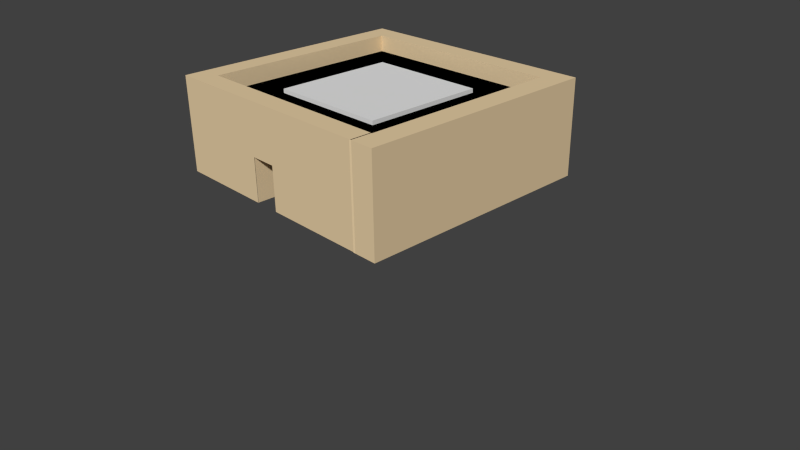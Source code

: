 # Source: House1.blend  (saved by Blender 2.74.0; exported with 4.5.12 LTS)
import bpy
from mathutils import Matrix  # noqa: F401  (used for matrix-valued properties, if any)

bpy.ops.wm.read_factory_settings(use_empty=True)
scene = bpy.context.scene
scene.name = 'Scene'

# ---- collections
col_collection_1 = bpy.data.collections.new('Collection 1'); scene.collection.children.link(col_collection_1)

# ---- materials (node trees are filled in below, after node groups)
mat_material_001 = bpy.data.materials.new('Material.001')
mat_material_001.alpha_threshold = 0.0
mat_material_001.use_transparent_shadow = False
mat_material_001.preview_render_type = 'CUBE'
mat_material_001.diffuse_color = (0.8, 0.6191, 0.3771, 1.0)
mat_material_001.roughness = 0.5

# ---- material node trees

# ---- world
world_world = bpy.data.worlds.new('World'); scene.world = world_world
world_world.color = (0.05088, 0.05088, 0.05088)
world_world.use_sun_shadow = False
world_world.sun_shadow_jitter_overblur = 0.0
world_world.cycles.sampling_method = 'MANUAL'
world_world.cycles.sample_map_resolution = 256

# ---- cameras
cam_camera = bpy.data.cameras.new('Camera')
cam_camera.clip_end = 100.0
cam_camera.lens = 35.0
cam_camera.sensor_width = 32.0
cam_camera.sensor_height = 18.0
cam_camera.ortho_scale = 7.314
cam_camera.dof.focus_distance = 0.0
cam_camera.dof.aperture_fstop = 128.0

# ---- meshes
me_plane_001 = bpy.data.meshes.new('Plane.001')
me_plane_001.from_pydata([(-1.0, -1.0, 0.0), (1.0, -1.0, 0.0), (-1.0, 1.0, 0.0), (1.0, 1.0, 0.0), (-1.821, -1.819, 0.0), (1.953, -1.819, 0.0), (-1.821, 1.819, 0.0), (1.953, 1.819, 0.0), (-1.0, -1.0, 0.06569), (1.0, -1.0, 0.06569), (-1.0, 1.0, 0.06569), (1.0, 1.0, 0.06569)], [], [(2, 3, 11, 10), (4, 5, 7, 6), (3, 2, 6, 7), (1, 3, 7, 5), (0, 1, 5, 4), (2, 0, 4, 6), (8, 10, 11, 9), (3, 1, 9, 11), (1, 0, 8, 9), (0, 2, 10, 8)])
me_plane_001.use_remesh_preserve_volume = False
me_plane_001.use_remesh_preserve_attributes = False
me_plane_001.use_mirror_vertex_groups = False
me_plane_001.update()
me_plane = bpy.data.meshes.new('Plane')
me_plane.from_pydata([(-0.1868, -0.1707, 0.0), (0.1868, -0.1707, 0.0), (-0.1868, 0.1707, 0.0), (0.1868, 0.1707, 0.0), (-0.1868, 3.469, 0.0), (0.1868, 3.469, 0.0), (-0.1868, 3.813, 0.0), (0.1868, 3.813, 0.0), (-3.646, 3.469, 0.0), (-3.646, 3.813, 0.0), (-4.012, 3.469, 0.0), (-4.012, 3.813, 0.0), (-3.646, 0.1707, 0.0), (-4.012, 0.1707, 0.0), (-3.646, -0.1624, 0.0), (-4.012, -0.1624, 0.0), (-0.1976, 0.1707, 0.0), (-0.1976, -0.1624, 0.0), (-0.1868, -0.1707, 1.261), (0.1868, -0.1707, 1.261), (-0.1868, 0.1707, 1.261), (0.1868, 0.1707, 1.261), (-0.1868, 3.469, 1.261), (0.1868, 3.469, 1.261), (-0.1868, 3.813, 1.261), (0.1868, 3.813, 1.261), (-3.646, 3.469, 1.261), (-3.646, 3.813, 1.261), (-4.012, 3.469, 1.261), (-4.012, 3.813, 1.261), (-3.646, 0.1707, 1.261), (-4.012, 0.1707, 1.261), (-3.646, -0.1624, 1.261), (-4.012, -0.1624, 1.261), (-0.1976, 0.1707, 1.261), (-0.1976, -0.1624, 1.261), (-0.1868, -0.1707, 1.555), (0.1868, -0.1707, 1.555), (-0.1868, 0.1707, 1.555), (0.1868, 0.1707, 1.555), (-0.1868, 3.469, 1.555), (0.1868, 3.469, 1.555), (-0.1868, 3.813, 1.555), (0.1868, 3.813, 1.555), (-3.646, 3.469, 1.555), (-3.646, 3.813, 1.555), (-4.012, 3.469, 1.555), (-4.012, 3.813, 1.555), (-3.646, 0.1707, 1.555), (-4.012, 0.1707, 1.555), (-3.646, -0.1624, 1.555), (-4.012, -0.1624, 1.555), (-0.1976, 0.1707, 1.555), (-0.1976, -0.1624, 1.555), (-1.922, -0.1624, 0.0), (-4.012, 1.82, 1.261), (-1.922, -0.1624, 1.261), (-4.012, 0.1707, 0.6304), (-0.1976, -0.1624, 0.6304), (-3.646, -0.1624, 0.6304), (-1.922, -0.1624, 0.6304), (-1.06, -0.1624, 0.0), (-4.012, 0.9953, 1.261), (-1.06, -0.1624, 1.261), (-4.012, 0.1707, 0.3152), (-0.1976, -0.1624, 0.3152), (-3.646, -0.1624, 0.9456), (-2.784, -0.1624, 0.0), (-4.012, 2.645, 1.261), (-2.784, -0.1624, 1.261), (-4.012, 0.1707, 0.9456), (-0.1976, -0.1624, 0.9456), (-3.646, -0.1624, 0.3152), (-1.922, -0.1624, 0.9456), (-1.922, -0.1624, 0.3152), (-2.784, -0.1624, 0.6304), (-1.06, -0.1624, 0.6304), (-4.012, 0.9953, 0.9456), (-1.06, -0.1624, 0.3152), (-2.784, -0.1624, 0.3152), (-2.784, -0.1624, 0.9456), (-1.06, -0.1624, 0.9456), (-0.6287, -0.1624, 0.0), (-4.012, 0.583, 1.261), (-0.6287, -0.1624, 1.261), (-4.012, 0.1707, 0.1576), (-0.1976, -0.1624, 0.1576), (-3.646, -0.1624, 1.103), (-2.353, -0.1624, 0.0), (-4.012, 2.232, 1.261), (-2.353, -0.1624, 1.261), (-4.012, 0.1707, 0.788), (-0.1976, -0.1624, 0.788), (-3.646, -0.1624, 0.4728), (-1.922, -0.1624, 1.103), (-1.922, -0.1624, 0.4728), (-3.215, -0.1624, 0.6304), (-1.491, -0.1624, 0.6304), (-4.012, 1.408, 1.103), (-1.491, -0.1624, 0.0), (-4.012, 1.408, 1.261), (-1.491, -0.1624, 1.261), (-4.012, 0.1707, 0.4728), (-0.1976, -0.1624, 0.4728), (-3.646, -0.1624, 0.788), (-3.215, -0.1624, 0.0), (-4.012, 3.057, 1.261), (-3.215, -0.1624, 1.261), (-4.012, 0.1707, 1.103), (-0.1976, -0.1624, 1.103), (-3.646, -0.1624, 0.1576), (-1.922, -0.1624, 0.788), (-1.922, -0.1624, 0.1576), (-2.353, -0.1624, 0.6304), (-0.6287, -0.1624, 0.6304), (-4.012, 0.583, 0.788), (-1.06, -0.1624, 0.4728), (-1.06, -0.1624, 0.1576), (-1.491, -0.1624, 0.3152), (-0.6287, -0.1624, 0.3152), (-2.784, -0.1624, 0.4728), (-2.784, -0.1624, 0.1576), (-3.215, -0.1624, 0.3152), (-2.353, -0.1624, 0.3152), (-2.784, -0.1624, 1.103), (-2.784, -0.1624, 0.788), (-3.215, -0.1624, 0.9456), (-2.353, -0.1624, 0.9456), (-1.06, -0.1624, 1.103), (-1.06, -0.1624, 0.788), (-1.491, -0.1624, 0.9456), (-0.6287, -0.1624, 0.9456), (-4.012, 0.583, 1.103), (-4.012, 0.9953, 1.103), (-4.012, 0.583, 0.9456), (-0.6287, -0.1624, 0.788), (-1.491, -0.1624, 0.788), (-1.491, -0.1624, 1.103), (-2.353, -0.1624, 0.788), (-3.215, -0.1624, 0.788), (-3.215, -0.1624, 1.103), (-2.353, -0.1624, 0.1576), (-3.215, -0.1624, 0.1576), (-3.215, -0.1624, 0.4728), (-0.6287, -0.1624, 0.1576), (-1.491, -0.1624, 0.1576), (-1.491, -0.1624, 0.4728), (-0.6287, -0.1624, 0.4728), (-2.353, -0.1624, 0.4728), (-2.353, -0.1624, 1.103), (-0.6287, -0.1624, 1.103), (-0.4131, -0.1624, 0.0), (-4.012, 0.3769, 1.261), (-0.4131, -0.1624, 1.261), (-4.012, 0.1707, 0.0788), (-0.1976, -0.1624, 0.0788), (-3.646, -0.1624, 1.182), (-4.012, 2.026, 1.261), (-2.138, -0.1624, 1.261), (-4.012, 0.1707, 0.7092), (-0.1976, -0.1624, 0.7092), (-3.646, -0.1624, 0.5516), (-1.922, -0.1624, 1.182), (-1.922, -0.1624, 0.5516), (-3.431, -0.1624, 0.6304), (-1.706, -0.1624, 0.6304), (-4.012, 1.614, 1.182), (-1.275, -0.1624, 0.0), (-4.012, 1.201, 1.261), (-1.275, -0.1624, 1.261), (-4.012, 0.1707, 0.394), (-0.1976, -0.1624, 0.394), (-3.646, -0.1624, 0.8668), (-3.0, -0.1624, 0.0), (-4.012, 2.851, 1.261), (-3.0, -0.1624, 1.261), (-4.012, 0.1707, 1.024), (-0.1976, -0.1624, 1.024), (-3.646, -0.1624, 0.2364), (-1.922, -0.1624, 0.8668), (-1.922, -0.1624, 0.2364), (-2.569, -0.1624, 0.6304), (-0.8442, -0.1624, 0.6304), (-4.012, 0.7892, 0.8668), (-1.06, -0.1624, 0.5516), (-1.06, -0.1624, 0.2364), (-1.706, -0.1624, 0.3152), (-0.8442, -0.1624, 0.3152), (-2.784, -0.1624, 0.5516), (-2.784, -0.1624, 0.2364), (-3.431, -0.1624, 0.3152), (-2.569, -0.1624, 0.3152), (-2.784, -0.1624, 1.182), (-2.784, -0.1624, 0.8668), (-3.431, -0.1624, 0.9456), (-2.569, -0.1624, 0.9456), (-1.06, -0.1624, 1.182), (-1.06, -0.1624, 0.8668), (-1.706, -0.1624, 0.9456), (-0.8442, -0.1624, 0.9456), (-4.012, 0.3769, 1.024), (-4.012, 0.9953, 1.024), (-4.012, 0.7892, 0.9456), (-0.8442, -0.1624, 0.0), (-4.012, 0.7892, 1.261), (-0.8442, -0.1624, 1.261), (-4.012, 0.1707, 0.2364), (-0.1976, -0.1624, 0.2364), (-3.646, -0.1624, 1.024), (-2.569, -0.1624, 0.0), (-4.012, 2.438, 1.261), (-2.569, -0.1624, 1.261), (-4.012, 0.1707, 0.8668), (-0.1976, -0.1624, 0.8668), (-3.646, -0.1624, 0.394), (-1.922, -0.1624, 1.024), (-1.922, -0.1624, 0.394), (-3.0, -0.1624, 0.6304), (-1.275, -0.1624, 0.6304), (-4.012, 1.201, 1.024), (-1.706, -0.1624, 0.0), (-4.012, 1.614, 1.261), (-1.706, -0.1624, 1.261), (-4.012, 0.1707, 0.5516), (-0.1976, -0.1624, 0.5516), (-3.646, -0.1624, 0.7092), (-3.431, -0.1624, 0.0), (-4.012, 3.263, 1.261), (-3.431, -0.1624, 1.261), (-4.012, 0.1707, 1.182), (-0.1976, -0.1624, 1.182), (-3.646, -0.1624, 0.0788), (-1.922, -0.1624, 0.7092), (-1.922, -0.1624, 0.0788), (-0.4131, -0.1624, 0.6304), (-4.012, 0.3769, 0.7092), (-1.06, -0.1624, 0.394), (-1.06, -0.1624, 0.0788), (-1.275, -0.1624, 0.3152), (-0.4131, -0.1624, 0.3152), (-2.784, -0.1624, 0.394), (-2.784, -0.1624, 0.0788), (-3.0, -0.1624, 0.3152), (-2.784, -0.1624, 1.024), (-2.784, -0.1624, 0.7092), (-3.0, -0.1624, 0.9456), (-2.138, -0.1624, 0.9456), (-1.06, -0.1624, 1.024), (-1.06, -0.1624, 0.7092), (-1.275, -0.1624, 0.9456), (-0.4131, -0.1624, 0.9456), (-4.012, 0.7892, 1.182), (-4.012, 0.9953, 1.182), (-4.012, 0.3769, 0.9456), (-4.012, 0.3769, 0.8668), (-4.012, 0.583, 0.8668), (-4.012, 0.3769, 0.788), (-4.012, 0.583, 1.024), (-4.012, 0.7892, 1.103), (-4.012, 0.7892, 1.024), (-4.012, 0.3769, 1.182), (-4.012, 0.583, 1.182), (-4.012, 0.3769, 1.103), (-0.6287, -0.1624, 0.8668), (-0.6287, -0.1624, 0.7092), (-0.8442, -0.1624, 0.788), (-0.4131, -0.1624, 0.788), (-1.491, -0.1624, 0.8668), (-1.491, -0.1624, 0.7092), (-1.706, -0.1624, 0.788), (-1.275, -0.1624, 0.788), (-1.491, -0.1624, 1.182), (-1.491, -0.1624, 1.024), (-1.706, -0.1624, 1.103), (-1.275, -0.1624, 1.103), (-2.353, -0.1624, 0.8668), (-2.353, -0.1624, 0.7092), (-2.569, -0.1624, 0.788), (-2.138, -0.1624, 0.788), (-3.215, -0.1624, 0.8668), (-3.215, -0.1624, 0.7092), (-3.431, -0.1624, 0.788), (-3.0, -0.1624, 0.788), (-3.215, -0.1624, 1.182), (-3.215, -0.1624, 1.024), (-3.431, -0.1624, 1.103), (-3.0, -0.1624, 1.103), (-2.353, -0.1624, 0.2364), (-2.353, -0.1624, 0.0788), (-2.569, -0.1624, 0.1576), (-3.215, -0.1624, 0.2364), (-3.215, -0.1624, 0.0788), (-3.431, -0.1624, 0.1576), (-3.0, -0.1624, 0.1576), (-3.215, -0.1624, 0.5516), (-3.215, -0.1624, 0.394), (-3.431, -0.1624, 0.4728), (-3.0, -0.1624, 0.4728), (-0.6287, -0.1624, 0.2364), (-0.6287, -0.1624, 0.0788), (-0.8442, -0.1624, 0.1576), (-0.4131, -0.1624, 0.1576), (-1.491, -0.1624, 0.2364), (-1.491, -0.1624, 0.0788), (-1.706, -0.1624, 0.1576), (-1.275, -0.1624, 0.1576), (-1.491, -0.1624, 0.5516), (-1.491, -0.1624, 0.394), (-1.706, -0.1624, 0.4728), (-1.275, -0.1624, 0.4728), (-0.6287, -0.1624, 0.5516), (-0.6287, -0.1624, 0.394), (-0.8442, -0.1624, 0.4728), (-0.4131, -0.1624, 0.4728), (-2.353, -0.1624, 0.5516), (-2.353, -0.1624, 0.394), (-2.569, -0.1624, 0.4728), (-2.353, -0.1624, 1.182), (-2.353, -0.1624, 1.024), (-2.569, -0.1624, 1.103), (-2.138, -0.1624, 1.103), (-0.6287, -0.1624, 1.182), (-0.6287, -0.1624, 1.024), (-0.8442, -0.1624, 1.103), (-0.4131, -0.1624, 1.103), (-4.012, 1.201, 1.182), (-4.012, 1.408, 1.182), (-4.012, 1.201, 1.103), (-0.4131, -0.1624, 1.024), (-0.8442, -0.1624, 1.024), (-0.8442, -0.1624, 1.182), (-2.138, -0.1624, 1.024), (-2.569, -0.1624, 1.024), (-2.569, -0.1624, 1.182), (-2.569, -0.1624, 0.394), (-2.569, -0.1624, 0.5516), (-0.4131, -0.1624, 0.394), (-0.8442, -0.1624, 0.394), (-0.8442, -0.1624, 0.5516), (-1.275, -0.1624, 0.394), (-1.706, -0.1624, 0.394), (-1.706, -0.1624, 0.5516), (-1.275, -0.1624, 0.0788), (-1.706, -0.1624, 0.0788), (-1.706, -0.1624, 0.2364), (-0.4131, -0.1624, 0.0788), (-0.8442, -0.1624, 0.0788), (-0.8442, -0.1624, 0.2364), (-3.0, -0.1624, 0.394), (-3.431, -0.1624, 0.394), (-3.431, -0.1624, 0.5516), (-3.0, -0.1624, 0.0788), (-3.431, -0.1624, 0.0788), (-3.431, -0.1624, 0.2364), (-2.569, -0.1624, 0.0788), (-2.569, -0.1624, 0.2364), (-3.0, -0.1624, 1.024), (-3.431, -0.1624, 1.024), (-3.431, -0.1624, 1.182), (-3.0, -0.1624, 0.7092), (-3.431, -0.1624, 0.7092), (-3.431, -0.1624, 0.8668), (-2.138, -0.1624, 0.7092), (-2.569, -0.1624, 0.7092), (-2.569, -0.1624, 0.8668), (-1.275, -0.1624, 1.024), (-1.706, -0.1624, 1.024), (-1.706, -0.1624, 1.182), (-1.275, -0.1624, 0.7092), (-1.706, -0.1624, 0.7092), (-1.706, -0.1624, 0.8668), (-0.4131, -0.1624, 0.7092), (-0.8442, -0.1624, 0.7092), (-0.8442, -0.1624, 0.8668), (-0.4131, -0.1624, 0.8668), (-1.275, -0.1624, 0.8668), (-1.275, -0.1624, 1.182), (-2.138, -0.1624, 0.8668), (-3.0, -0.1624, 0.8668), (-3.0, -0.1624, 1.182), (-3.0, -0.1624, 0.2364), (-3.0, -0.1624, 0.5516), (-0.4131, -0.1624, 0.2364), (-1.275, -0.1624, 0.2364), (-1.275, -0.1624, 0.5516), (-0.4131, -0.1624, 0.5516), (-2.138, -0.1624, 1.182), (-0.4131, -0.1624, 1.182), (-1.922, 0.1707, 0.0), (-1.922, 0.1707, 1.261), (-3.646, 0.1707, 0.6304), (-0.1976, 0.1707, 0.6304), (-1.922, 0.1707, 0.6304), (-2.784, 0.1707, 0.0), (-2.784, 0.1707, 1.261), (-3.646, 0.1707, 0.3152), (-0.1976, 0.1707, 0.9456), (-1.06, 0.1707, 0.0), (-1.06, 0.1707, 1.261), (-3.646, 0.1707, 0.9456), (-0.1976, 0.1707, 0.3152), (-1.922, 0.1707, 0.9456), (-1.922, 0.1707, 0.3152), (-1.06, 0.1707, 0.6304), (-2.784, 0.1707, 0.6304), (-2.784, 0.1707, 0.3152), (-1.06, 0.1707, 0.3152), (-1.06, 0.1707, 0.9456), (-2.784, 0.1707, 0.9456), (-3.215, 0.1707, 0.0), (-3.215, 0.1707, 1.261), (-3.646, 0.1707, 0.1576), (-0.1976, 0.1707, 1.103), (-1.491, 0.1707, 0.0), (-1.491, 0.1707, 1.261), (-3.646, 0.1707, 0.788), (-0.1976, 0.1707, 0.4728), (-1.922, 0.1707, 1.103), (-1.922, 0.1707, 0.4728), (-0.6287, 0.1707, 0.6304), (-2.353, 0.1707, 0.6304), (-2.353, 0.1707, 0.0), (-2.353, 0.1707, 1.261), (-3.646, 0.1707, 0.4728), (-0.1976, 0.1707, 0.788), (-0.6287, 0.1707, 0.0), (-0.6287, 0.1707, 1.261), (-3.646, 0.1707, 1.103), (-0.1976, 0.1707, 0.1576), (-1.922, 0.1707, 0.788), (-1.922, 0.1707, 0.1576), (-1.491, 0.1707, 0.6304), (-3.215, 0.1707, 0.6304), (-2.784, 0.1707, 0.4728), (-2.784, 0.1707, 0.1576), (-2.353, 0.1707, 0.3152), (-3.215, 0.1707, 0.3152), (-1.06, 0.1707, 0.4728), (-1.06, 0.1707, 0.1576), (-0.6287, 0.1707, 0.3152), (-1.491, 0.1707, 0.3152), (-1.06, 0.1707, 1.103), (-1.06, 0.1707, 0.788), (-0.6287, 0.1707, 0.9456), (-1.491, 0.1707, 0.9456), (-2.784, 0.1707, 1.103), (-2.784, 0.1707, 0.788), (-2.353, 0.1707, 0.9456), (-3.215, 0.1707, 0.9456), (-3.215, 0.1707, 0.788), (-2.353, 0.1707, 0.788), (-2.353, 0.1707, 1.103), (-1.491, 0.1707, 0.788), (-0.6287, 0.1707, 0.788), (-0.6287, 0.1707, 1.103), (-1.491, 0.1707, 0.1576), (-0.6287, 0.1707, 0.1576), (-0.6287, 0.1707, 0.4728), (-3.215, 0.1707, 0.1576), (-2.353, 0.1707, 0.1576), (-2.353, 0.1707, 0.4728), (-3.215, 0.1707, 0.4728), (-1.491, 0.1707, 0.4728), (-1.491, 0.1707, 1.103), (-3.215, 0.1707, 1.103), (-3.431, 0.1707, 0.0), (-3.431, 0.1707, 1.261), (-3.646, 0.1707, 0.0788), (-0.1976, 0.1707, 1.182), (-1.706, 0.1707, 0.0), (-1.706, 0.1707, 1.261), (-3.646, 0.1707, 0.7092), (-0.1976, 0.1707, 0.5516), (-1.922, 0.1707, 1.182), (-1.922, 0.1707, 0.5516), (-0.4131, 0.1707, 0.6304), (-2.569, 0.1707, 0.0), (-2.569, 0.1707, 1.261), (-3.646, 0.1707, 0.394), (-0.1976, 0.1707, 0.8668), (-0.8442, 0.1707, 0.0), (-0.8442, 0.1707, 1.261), (-3.646, 0.1707, 1.024), (-0.1976, 0.1707, 0.2364), (-1.922, 0.1707, 0.8668), (-1.922, 0.1707, 0.2364), (-1.275, 0.1707, 0.6304), (-3.0, 0.1707, 0.6304), (-2.784, 0.1707, 0.5516), (-2.784, 0.1707, 0.2364), (-3.0, 0.1707, 0.3152), (-1.06, 0.1707, 0.5516), (-1.06, 0.1707, 0.2364), (-0.4131, 0.1707, 0.3152), (-1.275, 0.1707, 0.3152), (-1.06, 0.1707, 1.182), (-1.06, 0.1707, 0.8668), (-0.4131, 0.1707, 0.9456), (-1.275, 0.1707, 0.9456), (-2.784, 0.1707, 1.182), (-2.784, 0.1707, 0.8668), (-2.138, 0.1707, 0.9456), (-3.0, 0.1707, 0.9456), (-3.0, 0.1707, 0.0), (-3.0, 0.1707, 1.261), (-3.646, 0.1707, 0.2364), (-0.1976, 0.1707, 1.024), (-1.275, 0.1707, 0.0), (-1.275, 0.1707, 1.261), (-3.646, 0.1707, 0.8668), (-0.1976, 0.1707, 0.394), (-1.922, 0.1707, 1.024), (-1.922, 0.1707, 0.394), (-0.8442, 0.1707, 0.6304), (-2.569, 0.1707, 0.6304), (-2.138, 0.1707, 1.261), (-3.646, 0.1707, 0.5516), (-0.1976, 0.1707, 0.7092), (-0.4131, 0.1707, 0.0), (-0.4131, 0.1707, 1.261), (-3.646, 0.1707, 1.182), (-0.1976, 0.1707, 0.0788), (-1.922, 0.1707, 0.7092), (-1.922, 0.1707, 0.0788), (-1.706, 0.1707, 0.6304), (-3.431, 0.1707, 0.6304), (-2.784, 0.1707, 0.394), (-2.784, 0.1707, 0.0788), (-2.569, 0.1707, 0.3152), (-3.431, 0.1707, 0.3152), (-1.06, 0.1707, 0.394), (-1.06, 0.1707, 0.0788), (-0.8442, 0.1707, 0.3152), (-1.706, 0.1707, 0.3152), (-1.06, 0.1707, 1.024), (-1.06, 0.1707, 0.7092), (-0.8442, 0.1707, 0.9456), (-1.706, 0.1707, 0.9456), (-2.784, 0.1707, 1.024), (-2.784, 0.1707, 0.7092), (-2.569, 0.1707, 0.9456), (-3.431, 0.1707, 0.9456), (-3.215, 0.1707, 0.8668), (-3.215, 0.1707, 0.7092), (-3.0, 0.1707, 0.788), (-3.431, 0.1707, 0.788), (-2.353, 0.1707, 0.8668), (-2.353, 0.1707, 0.7092), (-2.138, 0.1707, 0.788), (-2.569, 0.1707, 0.788), (-2.353, 0.1707, 1.182), (-2.353, 0.1707, 1.024), (-2.138, 0.1707, 1.103), (-2.569, 0.1707, 1.103), (-1.491, 0.1707, 0.8668), (-1.491, 0.1707, 0.7092), (-1.275, 0.1707, 0.788), (-1.706, 0.1707, 0.788), (-0.6287, 0.1707, 0.8668), (-0.6287, 0.1707, 0.7092), (-0.4131, 0.1707, 0.788), (-0.8442, 0.1707, 0.788), (-0.6287, 0.1707, 1.182), (-0.6287, 0.1707, 1.024), (-0.4131, 0.1707, 1.103), (-0.8442, 0.1707, 1.103), (-1.491, 0.1707, 0.2364), (-1.491, 0.1707, 0.0788), (-1.275, 0.1707, 0.1576), (-1.706, 0.1707, 0.1576), (-0.6287, 0.1707, 0.2364), (-0.6287, 0.1707, 0.0788), (-0.4131, 0.1707, 0.1576), (-0.8442, 0.1707, 0.1576), (-0.6287, 0.1707, 0.5516), (-0.6287, 0.1707, 0.394), (-0.4131, 0.1707, 0.4728), (-0.8442, 0.1707, 0.4728), (-3.215, 0.1707, 0.2364), (-3.215, 0.1707, 0.0788), (-3.0, 0.1707, 0.1576), (-3.431, 0.1707, 0.1576), (-2.353, 0.1707, 0.2364), (-2.353, 0.1707, 0.0788), (-2.569, 0.1707, 0.1576), (-2.353, 0.1707, 0.5516), (-2.353, 0.1707, 0.394), (-2.569, 0.1707, 0.4728), (-3.215, 0.1707, 0.5516), (-3.215, 0.1707, 0.394), (-3.0, 0.1707, 0.4728), (-3.431, 0.1707, 0.4728), (-1.491, 0.1707, 0.5516), (-1.491, 0.1707, 0.394), (-1.275, 0.1707, 0.4728), (-1.706, 0.1707, 0.4728), (-1.491, 0.1707, 1.182), (-1.491, 0.1707, 1.024), (-1.275, 0.1707, 1.103), (-1.706, 0.1707, 1.103), (-3.215, 0.1707, 1.182), (-3.215, 0.1707, 1.024), (-3.0, 0.1707, 1.103), (-3.431, 0.1707, 1.103), (-3.431, 0.1707, 1.024), (-3.0, 0.1707, 1.024), (-3.0, 0.1707, 1.182), (-1.706, 0.1707, 1.024), (-1.275, 0.1707, 1.024), (-1.275, 0.1707, 1.182), (-1.706, 0.1707, 0.394), (-1.275, 0.1707, 0.394), (-1.275, 0.1707, 0.5516), (-3.431, 0.1707, 0.394), (-3.0, 0.1707, 0.394), (-3.0, 0.1707, 0.5516), (-2.569, 0.1707, 0.394), (-2.569, 0.1707, 0.0788), (-3.431, 0.1707, 0.0788), (-3.0, 0.1707, 0.0788), (-3.0, 0.1707, 0.2364), (-0.8442, 0.1707, 0.394), (-0.4131, 0.1707, 0.394), (-0.4131, 0.1707, 0.5516), (-0.8442, 0.1707, 0.0788), (-0.4131, 0.1707, 0.0788), (-0.4131, 0.1707, 0.2364), (-1.706, 0.1707, 0.0788), (-1.275, 0.1707, 0.0788), (-1.275, 0.1707, 0.2364), (-0.8442, 0.1707, 1.024), (-0.4131, 0.1707, 1.024), (-0.4131, 0.1707, 1.182), (-0.8442, 0.1707, 0.7092), (-0.4131, 0.1707, 0.7092), (-0.4131, 0.1707, 0.8668), (-1.706, 0.1707, 0.7092), (-1.275, 0.1707, 0.7092), (-1.275, 0.1707, 0.8668), (-2.569, 0.1707, 1.024), (-2.138, 0.1707, 1.024), (-2.138, 0.1707, 1.182), (-2.569, 0.1707, 0.7092), (-2.138, 0.1707, 0.7092), (-2.138, 0.1707, 0.8668), (-3.431, 0.1707, 0.7092), (-3.0, 0.1707, 0.7092), (-3.0, 0.1707, 0.8668), (-3.431, 0.1707, 0.8668), (-2.569, 0.1707, 0.8668), (-2.569, 0.1707, 1.182), (-1.706, 0.1707, 0.8668), (-0.8442, 0.1707, 0.8668), (-0.8442, 0.1707, 1.182), (-1.706, 0.1707, 0.2364), (-0.8442, 0.1707, 0.2364), (-0.8442, 0.1707, 0.5516), (-3.431, 0.1707, 0.2364), (-2.569, 0.1707, 0.2364), (-2.569, 0.1707, 0.5516), (-3.431, 0.1707, 0.5516), (-1.706, 0.1707, 0.5516), (-1.706, 0.1707, 1.182), (-3.431, 0.1707, 1.182), (-1.922, -0.1594, 0.7092), (-2.353, -0.1594, 0.7092), (-2.138, -0.1594, 0.7092), (-2.353, -0.1573, 0.6304), (-2.353, -0.1573, 0.0), (-2.353, -0.1573, 0.3152), (-2.353, -0.1573, 0.1576), (-2.353, -0.1573, 0.4728), (-2.353, -0.1573, 0.7092), (-2.353, -0.1573, 0.2364), (-2.353, -0.1573, 0.0788), (-2.353, -0.1573, 0.5516), (-2.353, -0.1573, 0.394), (-1.922, 0.1707, 0.0), (-1.922, 0.1707, 0.6304), (-1.922, 0.1707, 0.3152), (-1.922, 0.1707, 0.4728), (-1.922, 0.1707, 0.1576), (-1.922, 0.1707, 0.5516), (-1.922, 0.1707, 0.2364), (-1.922, 0.1707, 0.394), (-1.922, 0.1707, 0.0788), (-1.922, 0.1707, 0.7092), (-1.922, 0.1707, 0.0), (-1.922, 0.1707, 0.6304), (-1.922, 0.1707, 0.3152), (-1.922, 0.1707, 0.4728), (-1.922, 0.1707, 0.1576), (-1.922, 0.1707, 0.5516), (-1.922, 0.1707, 0.2364), (-1.922, 0.1707, 0.394), (-1.922, 0.1707, 0.0788), (-1.922, 0.1703, 0.0), (-1.922, 0.1703, 0.6304), (-1.922, 0.1703, 0.3152), (-1.922, 0.1703, 0.4728), (-1.922, 0.1703, 0.1576), (-1.922, 0.1703, 0.5516), (-1.922, 0.1703, 0.2364), (-1.922, 0.1703, 0.394), (-1.922, 0.1703, 0.0788), (-1.922, 0.1732, 0.7092), (-1.922, -0.1594, 0.63), (-1.922, 0.1732, 0.63), (-0.2141, -0.1707, 0.0), (-0.2141, -0.1707, 1.261), (-0.2141, -0.1707, 1.555), (-0.2141, 0.1707, 1.555), (-0.2148, -0.1783, 0.005742), (-0.2148, -0.1783, 1.267), (-0.2148, -0.1783, 1.561)], [(522, 686)], [(0, 2, 3, 1), (2, 4, 5, 3), (4, 6, 7, 5), (4, 8, 9, 6), (8, 10, 11, 9), (8, 12, 13, 10), (12, 14, 15, 13), (30, 26, 44, 48), (31, 33, 51, 49), (18, 19, 37, 36), (22, 20, 38, 40), (23, 25, 43, 41), (24, 27, 45, 42), (20, 18, 36, 38), (32, 228, 107, 175, 69, 211, 90, 158, 56, 222, 101, 169, 63, 205, 84, 153, 35, 53, 50), (4, 2, 20, 22), (0, 1, 19, 18), (13, 15, 33, 31, 229, 108, 176, 70, 212, 91, 159, 57, 223, 102, 170, 64, 206, 85, 154), (12, 8, 26, 30, 520, 427, 482, 399, 509, 415, 471, 390, 516, 423, 478, 395, 505, 411, 467), (11, 10, 28, 29), (5, 7, 25, 23), (3, 5, 23, 21), (1, 3, 21, 19), (17, 16, 521, 428, 483, 400, 510, 416, 472, 391, 517, 424, 479, 396, 506, 412, 468, 34, 35, 230, 109, 177, 71, 213, 92, 160, 58, 224, 103, 171, 65, 207, 86, 155), (55, 166, 221), (663, 520, 30, 466), (9, 11, 29, 27), (8, 4, 22, 26), (7, 6, 24, 25), (15, 14, 231, 110, 178, 72, 214, 93, 161, 59, 225, 104, 172, 66, 208, 87, 156, 32, 33), (387, 230, 35, 153), (2, 0, 18, 20), (6, 9, 27, 24), (36, 37, 39, 38), (38, 39, 41, 40), (40, 41, 43, 42), (40, 42, 45, 44), (44, 45, 47, 46), (44, 46, 49, 48), (48, 49, 51, 50), (48, 50, 53, 52), (29, 28, 46, 47), (21, 23, 41, 39), (19, 21, 39, 37), (35, 34, 52, 53), (28, 227, 106, 174, 68, 210, 89, 157, 55, 221, 100, 168, 62, 204, 83, 152, 31, 49, 46), (34, 519, 426, 481, 398, 508, 414, 470, 389, 515, 422, 477, 394, 504, 410, 466, 30, 48, 52), (33, 32, 50, 51), (27, 29, 47, 45), (26, 22, 40, 44), (25, 24, 42, 43), (386, 162, 56, 158), (385, 224, 58, 234), (10, 13, 154, 85, 206, 64, 170, 102, 223, 57, 235, 115, 183, 77, 219, 98, 166, 55, 157, 89, 210, 68, 174, 106, 227, 28), (384, 184, 76, 218), (383, 185, 78, 238), (382, 207, 65, 239), (381, 188, 75, 217), (380, 189, 79, 242), (379, 192, 69, 175), (378, 193, 80, 245), (377, 179, 73, 246), (376, 196, 63, 169), (375, 197, 81, 249), (374, 213, 71, 250), (62, 251, 204), (62, 252, 251), (77, 183, 202), (134, 254, 253), (134, 255, 254), (115, 235, 256), (132, 257, 200), (132, 258, 257), (133, 201, 259), (83, 260, 152), (83, 261, 260), (132, 200, 262), (373, 263, 131, 199), (372, 264, 135, 265), (371, 160, 92, 266), (370, 267, 130, 198), (369, 268, 136, 269), (368, 248, 129, 270), (367, 271, 101, 222), (366, 272, 137, 273), (365, 247, 128, 274), (364, 275, 127, 195), (363, 276, 138, 277), (362, 232, 111, 278), (361, 279, 126, 194), (360, 280, 139, 281), (359, 244, 125, 282), (358, 283, 107, 228), (357, 284, 140, 285), (356, 243, 124, 286), (355, 287, 123, 191), (354, 288, 141, 289), (353, 290, 122, 190), (352, 291, 142, 292), (351, 241, 121, 293), (350, 294, 96, 164), (349, 295, 143, 296), (348, 240, 120, 297), (347, 298, 119, 187), (346, 299, 144, 300), (345, 155, 86, 301), (344, 302, 118, 186), (343, 303, 145, 304), (342, 237, 117, 305), (341, 306, 97, 165), (340, 307, 146, 308), (339, 236, 116, 309), (338, 310, 114, 182), (337, 311, 147, 312), (336, 171, 103, 313), (335, 314, 113, 181), (334, 315, 148, 316), (333, 317, 90, 211), (332, 318, 149, 319), (331, 215, 94, 320), (330, 321, 84, 205), (329, 322, 150, 323), (328, 177, 109, 324), (100, 325, 168), (100, 326, 325), (98, 219, 327), (327, 201, 133), (327, 219, 201), (219, 77, 201), (325, 327, 133), (325, 326, 327), (326, 98, 327), (168, 252, 62), (168, 325, 252), (325, 133, 252), (322, 328, 324, 150), (131, 250, 328, 322), (250, 71, 177, 328), (247, 329, 323, 128), (81, 199, 329, 247), (199, 131, 322, 329), (196, 330, 205, 63), (128, 323, 330, 196), (323, 150, 321, 330), (318, 331, 320, 149), (127, 246, 331, 318), (246, 73, 215, 331), (243, 332, 319, 124), (80, 195, 332, 243), (195, 127, 318, 332), (192, 333, 211, 69), (124, 319, 333, 192), (319, 149, 317, 333), (240, 334, 316, 120), (79, 191, 334, 240), (191, 123, 315, 334), (188, 335, 181, 75), (120, 316, 335, 188), (316, 148, 314, 335), (311, 336, 313, 147), (119, 239, 336, 311), (239, 65, 171, 336), (236, 337, 312, 116), (78, 187, 337, 236), (187, 119, 311, 337), (184, 338, 182, 76), (116, 312, 338, 184), (312, 147, 310, 338), (307, 339, 309, 146), (118, 238, 339, 307), (238, 78, 236, 339), (216, 340, 308, 95), (74, 186, 340, 216), (186, 118, 307, 340), (163, 341, 165, 60), (95, 308, 341, 163), (308, 146, 306, 341), (303, 342, 305, 145), (99, 167, 342, 303), (167, 61, 237, 342), (233, 343, 304, 112), (54, 220, 343, 233), (220, 99, 303, 343), (180, 344, 186, 74), (112, 304, 344, 180), (304, 145, 302, 344), (299, 345, 301, 144), (82, 151, 345, 299), (151, 17, 155, 345), (237, 346, 300, 117), (61, 203, 346, 237), (203, 82, 299, 346), (185, 347, 187, 78), (117, 300, 347, 185), (300, 144, 298, 347), (295, 348, 297, 143), (122, 242, 348, 295), (242, 79, 240, 348), (214, 349, 296, 93), (72, 190, 349, 214), (190, 122, 295, 349), (161, 350, 164, 59), (93, 296, 350, 161), (296, 143, 294, 350), (291, 351, 293, 142), (105, 173, 351, 291), (173, 67, 241, 351), (231, 352, 292, 110), (14, 226, 352, 231), (226, 105, 291, 352), (178, 353, 190, 72), (110, 292, 353, 178), (292, 142, 290, 353), (241, 354, 289, 121), (67, 209, 354, 241), (209, 88, 288, 354), (189, 355, 191, 79), (121, 289, 355, 189), (289, 141, 287, 355), (284, 356, 286, 140), (126, 245, 356, 284), (245, 80, 243, 356), (208, 357, 285, 87), (66, 194, 357, 208), (194, 126, 284, 357), (156, 358, 228, 32), (87, 285, 358, 156), (285, 140, 283, 358), (280, 359, 282, 139), (96, 217, 359, 280), (217, 75, 244, 359), (225, 360, 281, 104), (59, 164, 360, 225), (164, 96, 280, 360), (172, 361, 194, 66), (104, 281, 361, 172), (281, 139, 279, 361), (276, 362, 278, 138), (244, 363, 277, 125), (75, 181, 363, 244), (181, 113, 276, 363), (193, 364, 195, 80), (125, 277, 364, 193), (277, 138, 275, 364), (272, 365, 274, 137), (130, 249, 365, 272), (249, 81, 247, 365), (215, 366, 273, 94), (73, 198, 366, 215), (198, 130, 272, 366), (162, 367, 222, 56), (94, 273, 367, 162), (273, 137, 271, 367), (268, 368, 270, 136), (97, 218, 368, 268), (218, 76, 248, 368), (232, 369, 269, 111), (60, 165, 369, 232), (165, 97, 268, 369), (179, 370, 198, 73), (111, 269, 370, 179), (269, 136, 267, 370), (264, 371, 266, 135), (114, 234, 371, 264), (234, 58, 160, 371), (248, 372, 265, 129), (76, 182, 372, 248), (182, 114, 264, 372), (197, 373, 199, 81), (129, 265, 373, 197), (265, 135, 263, 373), (262, 176, 108), (262, 200, 176), (200, 70, 176), (260, 262, 108), (260, 261, 262), (261, 132, 262), (152, 229, 31), (152, 260, 229), (260, 108, 229), (259, 202, 134), (259, 201, 202), (201, 77, 202), (257, 259, 134), (257, 258, 259), (258, 133, 259), (200, 253, 70), (200, 257, 253), (257, 134, 253), (256, 159, 91), (256, 235, 159), (235, 57, 159), (254, 256, 91), (254, 255, 256), (255, 115, 256), (253, 212, 70), (253, 254, 212), (254, 91, 212), (202, 255, 134), (202, 183, 255), (183, 115, 255), (251, 258, 132), (251, 252, 258), (252, 133, 258), (204, 261, 83), (204, 251, 261), (251, 132, 261), (263, 374, 250, 131), (135, 266, 374, 263), (266, 92, 213, 374), (267, 375, 249, 130), (136, 270, 375, 267), (270, 129, 197, 375), (271, 376, 169, 101), (137, 274, 376, 271), (274, 128, 196, 376), (275, 377, 246, 127), (138, 278, 377, 275), (278, 111, 179, 377), (279, 378, 245, 126), (139, 282, 378, 279), (282, 125, 193, 378), (283, 379, 175, 107), (140, 286, 379, 283), (286, 124, 192, 379), (290, 380, 242, 122), (142, 293, 380, 290), (293, 121, 189, 380), (294, 381, 217, 96), (143, 297, 381, 294), (297, 120, 188, 381), (298, 382, 239, 119), (144, 301, 382, 298), (301, 86, 207, 382), (302, 383, 238, 118), (145, 305, 383, 302), (305, 117, 185, 383), (306, 384, 218, 97), (146, 309, 384, 306), (309, 116, 184, 384), (310, 385, 234, 114), (147, 313, 385, 310), (313, 103, 224, 385), (317, 386, 158, 90), (149, 320, 386, 317), (320, 94, 162, 386), (321, 387, 153, 84), (150, 324, 387, 321), (324, 109, 230, 387), (221, 326, 100), (221, 166, 326), (166, 98, 326), (662, 473, 389, 470), (661, 474, 392, 524), (660, 516, 390, 525), (659, 488, 404, 514), (658, 489, 405, 528), (657, 505, 395, 529), (656, 491, 403, 513), (655, 492, 406, 532), (654, 485, 402, 533), (653, 495, 398, 481), (652, 496, 407, 536), (651, 484, 401, 537), (650, 499, 394, 477), (649, 500, 408, 540), (648, 509, 399, 541), (647, 542, 448, 502), (646, 543, 449, 544), (645, 471, 415, 545), (644, 546, 447, 501), (643, 547, 450, 548), (642, 539, 446, 549), (641, 550, 422, 515), (640, 551, 451, 552), (639, 538, 445, 553), (638, 554, 444, 498), (637, 555, 452, 556), (636, 522, 429, 557), (635, 558, 443, 497), (634, 559, 453, 560), (633, 535, 442, 561), (632, 562, 426, 519), (631, 563, 454, 564), (630, 534, 441, 565), (629, 566, 440, 494), (628, 567, 455, 568), (627, 523, 430, 569), (626, 570, 439, 493), (625, 571, 456, 572), (624, 531, 438, 573), (623, 574, 419, 475), (622, 575, 457, 576), (621, 530, 437, 577), (620, 578, 436, 490), (619, 579, 458, 580), (618, 467, 411, 581), (617, 527, 434, 584), (616, 526, 433, 587), (615, 588, 432, 487), (614, 589, 461, 590), (613, 478, 423, 591), (612, 592, 431, 486), (611, 593, 462, 594), (610, 512, 418, 595), (609, 596, 414, 508), (608, 597, 463, 598), (607, 511, 417, 599), (606, 600, 410, 504), (605, 601, 464, 602), (604, 482, 427, 603), (601, 604, 603, 464), (448, 541, 604, 601), (541, 399, 482, 604), (538, 605, 602, 445), (408, 502, 605, 538), (502, 448, 601, 605), (499, 606, 504, 394), (445, 602, 606, 499), (602, 464, 600, 606), (597, 607, 599, 463), (444, 537, 607, 597), (537, 401, 511, 607), (534, 608, 598, 441), (407, 498, 608, 534), (498, 444, 597, 608), (495, 609, 508, 398), (441, 598, 609, 495), (598, 463, 596, 609), (593, 610, 595, 462), (440, 533, 610, 593), (533, 402, 512, 610), (530, 611, 594, 437), (406, 494, 611, 530), (494, 440, 593, 611), (491, 612, 486, 403), (437, 594, 612, 491), (594, 462, 592, 612), (589, 613, 591, 461), (436, 529, 613, 589), (529, 395, 478, 613), (526, 614, 590, 433), (405, 490, 614, 526), (490, 436, 589, 614), (488, 615, 487, 404), (433, 590, 615, 488), (590, 461, 588, 615), (586, 616, 587, 460), (435, 528, 616, 586), (528, 405, 526, 616), (583, 617, 584, 459), (421, 476, 617, 583), (476, 393, 527, 617), (579, 618, 581, 458), (409, 465, 618, 579), (465, 12, 467, 618), (527, 619, 580, 434), (393, 503, 619, 527), (503, 409, 579, 619), (489, 620, 490, 405), (434, 580, 620, 489), (580, 458, 578, 620), (575, 621, 577, 457), (439, 532, 621, 575), (532, 406, 530, 621), (510, 622, 576, 416), (400, 493, 622, 510), (493, 439, 575, 622), (472, 623, 475, 391), (416, 576, 623, 472), (576, 457, 574, 623), (571, 624, 573, 456), (425, 480, 624, 571), (480, 397, 531, 624), (521, 625, 572, 428), (16, 518, 625, 521), (518, 425, 571, 625), (483, 626, 493, 400), (428, 572, 626, 483), (572, 456, 570, 626), (567, 627, 569, 455), (413, 469, 627, 567), (469, 388, 523, 627), (531, 628, 568, 438), (397, 507, 628, 531), (507, 413, 567, 628), (492, 629, 494, 406), (438, 568, 629, 492), (568, 455, 566, 629), (563, 630, 565, 454), (443, 536, 630, 563), (536, 407, 534, 630), (506, 631, 564, 412), (396, 497, 631, 506), (497, 443, 563, 631), (468, 632, 519, 34), (412, 564, 632, 468), (564, 454, 562, 632), (559, 633, 561, 453), (419, 513, 633, 559), (513, 403, 535, 633), (517, 634, 560, 424), (391, 475, 634, 517), (475, 419, 559, 634), (479, 635, 497, 396), (424, 560, 635, 479), (560, 453, 558, 635), (555, 636, 557, 452), (431, 524, 636, 555), (524, 392, 522, 636), (535, 637, 556, 442), (403, 486, 637, 535), (486, 431, 555, 637), (496, 638, 498, 407), (442, 556, 638, 496), (556, 452, 554, 638), (551, 639, 553, 451), (447, 540, 639, 551), (540, 408, 538, 639), (511, 640, 552, 417), (401, 501, 640, 511), (501, 447, 551, 640), (473, 641, 515, 389), (417, 552, 641, 473), (552, 451, 550, 641), (547, 642, 549, 450), (420, 514, 642, 547), (514, 404, 539, 642), (522, 643, 548, 429), (484, 644, 501, 401), (429, 548, 644, 484), (548, 450, 546, 644), (543, 645, 545, 449), (432, 525, 645, 543), (525, 390, 471, 645), (539, 646, 544, 446), (404, 487, 646, 539), (487, 432, 543, 646), (500, 647, 502, 408), (446, 544, 647, 500), (544, 449, 542, 647), (542, 648, 541, 448), (449, 545, 648, 542), (545, 415, 509, 648), (546, 649, 540, 447), (450, 549, 649, 546), (549, 446, 500, 649), (550, 650, 477, 422), (451, 553, 650, 550), (553, 445, 499, 650), (554, 651, 537, 444), (452, 557, 651, 554), (557, 429, 484, 651), (558, 652, 536, 443), (453, 561, 652, 558), (561, 442, 496, 652), (562, 653, 481, 426), (454, 565, 653, 562), (565, 441, 495, 653), (566, 654, 533, 440), (455, 569, 654, 566), (569, 430, 485, 654), (570, 655, 532, 439), (456, 573, 655, 570), (573, 438, 492, 655), (574, 656, 513, 419), (457, 577, 656, 574), (577, 437, 491, 656), (578, 657, 529, 436), (458, 581, 657, 578), (581, 411, 505, 657), (582, 658, 528, 435), (459, 584, 658, 582), (584, 434, 489, 658), (585, 659, 514, 420), (460, 587, 659, 585), (587, 433, 488, 659), (588, 660, 525, 432), (461, 591, 660, 588), (591, 423, 516, 660), (592, 661, 524, 431), (462, 595, 661, 592), (595, 418, 474, 661), (596, 662, 470, 414), (463, 599, 662, 596), (599, 417, 473, 662), (600, 663, 466, 410), (464, 603, 663, 600), (603, 427, 520, 663), (547, 643, 666, 665), (643, 522, 664, 666), (460, 585, 675, 671), (583, 459, 670, 674), (421, 583, 674, 668), (582, 435, 669, 673), (459, 582, 673, 670), (420, 547, 672, 667), (586, 460, 671, 676), (435, 586, 676, 669), (585, 420, 667, 675), (485, 430, 681, 683), (392, 474, 682, 678), (474, 418, 680, 682), (430, 523, 685, 681), (523, 388, 677, 685), (418, 512, 684, 680), (512, 402, 679, 684), (402, 485, 683, 679), (681, 685, 695, 691), (685, 677, 687, 695), (680, 684, 694, 690), (684, 679, 689, 694), (679, 683, 693, 689), (683, 681, 691, 693), (678, 682, 692, 688), (682, 680, 690, 692), (112, 180, 702, 700), (216, 95, 699, 703), (54, 233, 704, 696), (95, 163, 701, 699), (180, 74, 698, 702), (74, 216, 703, 698), (233, 112, 700, 704), (163, 60, 697, 701), (664, 705, 707, 706), (18, 0, 708, 709), (36, 18, 709, 710), (36, 38, 711, 710), (18, 36, 714, 713), (0, 18, 713, 712)])
me_plane.materials.append(mat_material_001)
me_plane.use_remesh_preserve_volume = False
me_plane.use_remesh_preserve_attributes = False
me_plane.use_mirror_vertex_groups = False
me_plane.update()

# ---- objects
ob_plane_001 = bpy.data.objects.new('Plane.001', me_plane_001)
ob_plane = bpy.data.objects.new('Plane', me_plane)
ob_camera = bpy.data.objects.new('Camera', cam_camera)

# ---- transforms, parenting, visibility, modifiers, constraints
ob_plane_001.location = (-1.948, 1.868, 1.284)
ob_plane_001.lineart.crease_threshold = 0.0
ob_plane.location = (0.01074, 0.01074, 0.0)
ob_plane.lineart.crease_threshold = 0.0
ob_camera.location = (7.481, -6.508, 5.344)
ob_camera.rotation_euler = (1.109, 0.01082, 0.8149)
ob_camera.lock_rotations_4d = False
ob_camera.empty_display_type = 'ARROWS'
ob_camera.color = (0.0, 0.0, 0.0, 0.0)
ob_camera.display_type = 'WIRE'
ob_camera.lineart.crease_threshold = 0.0

# ---- collection membership
col_collection_1.objects.link(ob_plane_001)
col_collection_1.objects.link(ob_plane)
col_collection_1.objects.link(ob_camera)

# ---- scene / render settings (as saved in the file)
scene.camera = ob_camera
scene.frame_start = 1; scene.frame_end = 250; scene.frame_set(1)
scene.render.engine = 'BLENDER_EEVEE_NEXT'
scene.render.resolution_percentage = 50
scene.render.dither_intensity = 0.0
scene.cycles.use_denoising = False
scene.cycles.samples = 10
scene.cycles.sampling_pattern = 'TABULATED_SOBOL'
scene.cycles.light_sampling_threshold = 0.0
scene.cycles.use_adaptive_sampling = False
scene.cycles.use_light_tree = False
scene.cycles.blur_glossy = 0.0
scene.cycles.pixel_filter_type = 'GAUSSIAN'
scene.cycles.sample_clamp_indirect = 0.0
scene.view_settings.view_transform = 'Standard'
bpy.context.view_layer.update()

# ---- added for rendering (the .blend has no usable light): sun
light_auto_sun = bpy.data.lights.new('AutoSun', 'SUN')
light_auto_sun.energy = 3.0
light_auto_sun.angle = 0.0523599
ob_auto_sun = bpy.data.objects.new('AutoSun', light_auto_sun)
scene.collection.objects.link(ob_auto_sun)
ob_auto_sun.rotation_euler = (0.872665, 0.174533, 0.523599)
bpy.context.view_layer.update()
